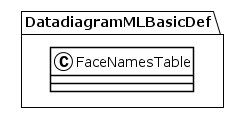

The diagram above was rendered by PlantUML. Its source (embedded in the PNG):
@startuml
!theme plain
package DatadiagramMLBasicDef {
class FaceNamesTable {
}
}
@enduml